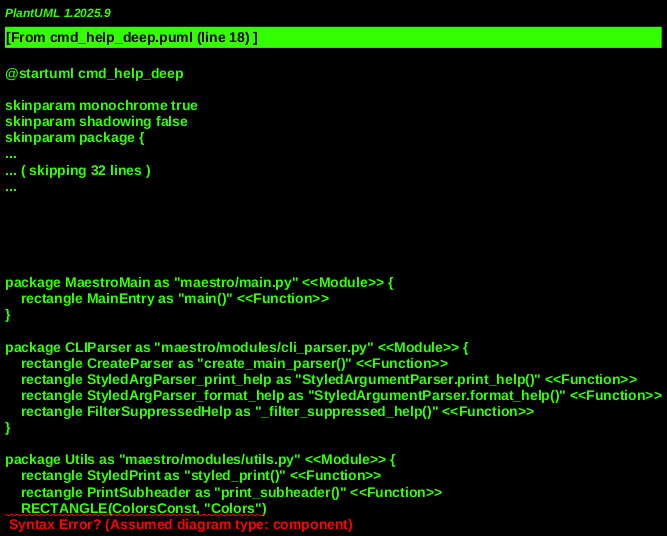

The diagram above was rendered by PlantUML. Its source (embedded in the PNG):
@startuml cmd_help_deep
!include _shared.puml

MODULE(MaestroMain, "maestro/main.py") {
    FUNCTION(MainEntry, "main()")
}

MODULE(CLIParser, "maestro/modules/cli_parser.py") {
    FUNCTION(CreateParser, "create_main_parser()")
    FUNCTION(StyledArgParser_print_help, "StyledArgumentParser.print_help()")
    FUNCTION(StyledArgParser_format_help, "StyledArgumentParser.format_help()")
    FUNCTION(FilterSuppressedHelp, "_filter_suppressed_help()")
}

MODULE(Utils, "maestro/modules/utils.py") {
    FUNCTION(StyledPrint, "styled_print()")
    FUNCTION(PrintSubheader, "print_subheader()")
    RECTANGLE(ColorsConst, "Colors")
}

MODULE(Pyfiglet, "pyfiglet (optional)") {
    FUNCTION(FigletFormat, "figlet_format()")
}

RECTANGLE(Argparse, "argparse Library") {
    FUNCTION(ArgParser_parse_args, "ArgumentParser.parse_args()")
    FUNCTION(ArgParser_format_help, "ArgumentParser.format_help()")
}

MainEntry --> CreateParser : "1. Initialize parser"
CreateParser --> ArgParser_parse_args : "2. Returns parser, parse args"
MainEntry --> ArgParser_parse_args : "3. Parse CLI arguments"

MainEntry -[#Blue]-> StyledArgParser_print_help : "4. If args.command == 'help', print help"

StyledArgParser_print_help --> StyledArgParser_format_help : "5. Format help text"
StyledArgParser_format_help --> ArgParser_format_help : "5.1. Get raw help from argparse"
StyledArgParser_format_help --> FilterSuppressedHelp : "5.2. Filter suppressed text"

StyledArgParser_print_help --> StyledPrint : "6. Print banner (MAESTRO ASCII art)"
StyledArgParser_print_help --> PrintSubheader : "7. Print 'COMMAND OPTIONS' subheader"
StyledArgParser_print_help --> StyledPrint : "8. Print styled help lines"
StyledArgParser_print_help --> StyledPrint : "9. Print version footer"

StyledArgParser_print_help -[#DarkGreen,dotted]-> FigletFormat : "Conditional: Generate ASCII art banner"

StyledPrint <- ColorsConst : "Uses Color constants"
PrintSubheader <- ColorsConst : "Uses Color constants"

@enduml